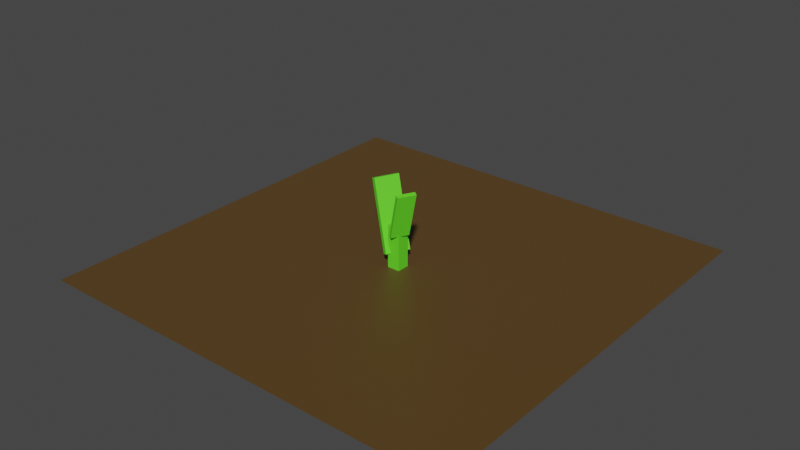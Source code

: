 # Source: Corn0.blend  (saved by Blender 3.4.6; exported with 4.5.12 LTS)
import bpy
from mathutils import Matrix  # noqa: F401  (used for matrix-valued properties, if any)

bpy.ops.wm.read_factory_settings(use_empty=True)
scene = bpy.context.scene
scene.name = 'Scene'

# ---- collections
col_collection = bpy.data.collections.new('Collection'); scene.collection.children.link(col_collection)

# ---- materials (node trees are filled in below, after node groups)
mat_ground = bpy.data.materials.new('Ground')
mat_ground.use_transparent_shadow = False
mat_leaf = bpy.data.materials.new('Leaf')
mat_leaf.use_transparent_shadow = False

# ---- material node trees
mat_ground.use_nodes = True; mat_ground.node_tree.nodes.clear()
_N = mat_ground.node_tree.nodes; _L = mat_ground.node_tree.links
n0 = _N.new('ShaderNodeBsdfPrincipled'); n0.name = 'Principled BSDF'; n0.location = (10, 300)
n0.distribution = 'GGX'
n0.subsurface_method = 'RANDOM_WALK_SKIN'
n0.inputs[0].default_value = (0.0985, 0.0536, 0.01429, 1.0)
n0.inputs[3].default_value = 1.45
n0.inputs[27].default_value = (0.0, 0.0, 0.0, 1.0)
n0.inputs[28].default_value = 1.0
n1 = _N.new('ShaderNodeOutputMaterial'); n1.name = 'Material Output'; n1.location = (300, 300)
_L.new(n0.outputs[0], n1.inputs[0])
n1.is_active_output = True
mat_leaf.use_nodes = True; mat_leaf.node_tree.nodes.clear()
_N = mat_leaf.node_tree.nodes; _L = mat_leaf.node_tree.links
n0 = _N.new('ShaderNodeBsdfPrincipled'); n0.name = 'Principled BSDF'; n0.location = (10, 300)
n0.distribution = 'GGX'
n0.subsurface_method = 'RANDOM_WALK_SKIN'
n0.inputs[0].default_value = (0.1221, 0.8, 0.02309, 1.0)
n0.inputs[3].default_value = 1.45
n0.inputs[27].default_value = (0.0, 0.0, 0.0, 1.0)
n0.inputs[28].default_value = 1.0
n1 = _N.new('ShaderNodeOutputMaterial'); n1.name = 'Material Output'; n1.location = (300, 300)
_L.new(n0.outputs[0], n1.inputs[0])
n1.is_active_output = True

# ---- world
world_world = bpy.data.worlds.new('World'); scene.world = world_world
world_world.use_nodes = True; world_world.node_tree.nodes.clear()
_N = world_world.node_tree.nodes; _L = world_world.node_tree.links
n0 = _N.new('ShaderNodeOutputWorld'); n0.name = 'World Output'; n0.location = (300, 300)
n1 = _N.new('ShaderNodeBackground'); n1.name = 'Background'; n1.location = (10, 300)
n1.inputs[0].default_value = (0.05088, 0.05088, 0.05088, 1.0)
_L.new(n1.outputs[0], n0.inputs[0])
n0.is_active_output = True
world_world.color = (0.05088, 0.05088, 0.05088)
world_world.use_sun_shadow = False
world_world.sun_shadow_jitter_overblur = 0.0

# ---- meshes
me_plane = bpy.data.meshes.new('Plane')
me_plane.from_pydata([(-1.0, -1.0, 0.0), (1.0, -1.0, 0.0), (-1.0, 1.0, 0.0), (1.0, 1.0, 0.0)], [], [(0, 1, 3, 2)])
_uv = me_plane.uv_layers.new(name='UVMap')
_uv.uv.foreach_set('vector', [0.0, 0.0, 1.0, 0.0, 1.0, 1.0, 0.0, 1.0])
me_plane.materials.append(mat_ground)
me_plane.update()
me_cube = bpy.data.meshes.new('Cube')
me_cube.from_pydata([(-1.0, -1.0, -1.0), (-1.0, -1.0, 1.0), (-1.0, 1.0, -1.0), (-1.0, 1.0, 1.0), (1.0, -1.0, -1.0), (1.0, -1.0, 1.0), (1.0, 1.0, -1.0), (1.0, 1.0, 1.0)], [], [(0, 1, 3, 2), (2, 3, 7, 6), (6, 7, 5, 4), (4, 5, 1, 0), (2, 6, 4, 0), (7, 3, 1, 5)])
_uv = me_cube.uv_layers.new(name='UVMap')
_uv.uv.foreach_set('vector', [0.375, 0.0, 0.625, 0.0, 0.625, 0.25, 0.375, 0.25, 0.375, 0.25, 0.625, 0.25, 0.625, 0.5, 0.375, 0.5, 0.375, 0.5, 0.625, 0.5, 0.625, 0.75, 0.375, 0.75, 0.375, 0.75, 0.625, 0.75, 0.625, 1.0, 0.375, 1.0, 0.125, 0.5, 0.375, 0.5, 0.375, 0.75, 0.125, 0.75, 0.625, 0.5, 0.875, 0.5, 0.875, 0.75, 0.625, 0.75])
me_cube.materials.append(mat_leaf)
me_cube.update()
me_cube_001 = bpy.data.meshes.new('Cube.001')
me_cube_001.from_pydata([(-1.0, -1.0, -1.0), (-1.0, -1.0, 1.0), (-1.0, 1.0, -1.0), (-1.0, 1.0, 1.0), (1.0, -1.0, -1.0), (1.0, -1.0, 1.0), (1.0, 1.0, -1.0), (1.0, 1.0, 1.0)], [], [(0, 1, 3, 2), (2, 3, 7, 6), (6, 7, 5, 4), (4, 5, 1, 0), (2, 6, 4, 0), (7, 3, 1, 5)])
_uv = me_cube_001.uv_layers.new(name='UVMap')
_uv.uv.foreach_set('vector', [0.375, 0.0, 0.625, 0.0, 0.625, 0.25, 0.375, 0.25, 0.375, 0.25, 0.625, 0.25, 0.625, 0.5, 0.375, 0.5, 0.375, 0.5, 0.625, 0.5, 0.625, 0.75, 0.375, 0.75, 0.375, 0.75, 0.625, 0.75, 0.625, 1.0, 0.375, 1.0, 0.125, 0.5, 0.375, 0.5, 0.375, 0.75, 0.125, 0.75, 0.625, 0.5, 0.875, 0.5, 0.875, 0.75, 0.625, 0.75])
me_cube_001.materials.append(mat_leaf)
me_cube_001.update()
me_cube_002 = bpy.data.meshes.new('Cube.002')
me_cube_002.from_pydata([(-1.0, -1.0, -1.0), (-1.0, -1.0, 1.0), (-1.0, 1.0, -1.0), (-1.0, 1.0, 1.0), (1.0, -1.0, -1.0), (1.0, -1.0, 1.0), (1.0, 1.0, -1.0), (1.0, 1.0, 1.0)], [], [(0, 1, 3, 2), (2, 3, 7, 6), (6, 7, 5, 4), (4, 5, 1, 0), (2, 6, 4, 0), (7, 3, 1, 5)])
_uv = me_cube_002.uv_layers.new(name='UVMap')
_uv.uv.foreach_set('vector', [0.375, 0.0, 0.625, 0.0, 0.625, 0.25, 0.375, 0.25, 0.375, 0.25, 0.625, 0.25, 0.625, 0.5, 0.375, 0.5, 0.375, 0.5, 0.625, 0.5, 0.625, 0.75, 0.375, 0.75, 0.375, 0.75, 0.625, 0.75, 0.625, 1.0, 0.375, 1.0, 0.125, 0.5, 0.375, 0.5, 0.375, 0.75, 0.125, 0.75, 0.625, 0.5, 0.875, 0.5, 0.875, 0.75, 0.625, 0.75])
me_cube_002.materials.append(mat_leaf)
me_cube_002.update()

# ---- objects
ob_ground = bpy.data.objects.new('Ground', me_plane)
ob_stem = bpy.data.objects.new('Stem', me_cube)
ob_cube = bpy.data.objects.new('Cube', me_cube_001)
ob_cube_001 = bpy.data.objects.new('Cube.001', me_cube_002)

# ---- transforms, parenting, visibility, modifiers, constraints
ob_ground.location = (0.0, 0.0, 0.0)
ob_stem.location = (-0.0001264, -0.01373, 0.09947)
ob_stem.scale = (0.02944, 0.02944, 0.09947)
ob_cube.location = (-0.06112, 0.01654, 0.2184)
ob_cube.rotation_euler = (0.0, 1.217, -0.4407)
ob_cube.scale = (0.1634, 0.05604, 0.01237)
ob_cube_001.location = (0.05491, -0.04878, 0.2716)
ob_cube_001.rotation_euler = (3.128e-07, 1.243, 2.657)
ob_cube_001.scale = (0.1142, 0.04145, 0.00865)

# ---- collection membership
col_collection.objects.link(ob_ground)
col_collection.objects.link(ob_stem)
col_collection.objects.link(ob_cube)
col_collection.objects.link(ob_cube_001)

# ---- scene / render settings (as saved in the file)
scene.frame_start = 1; scene.frame_end = 250; scene.frame_set(1)
scene.render.engine = 'BLENDER_EEVEE_NEXT'
scene.cycles.sampling_pattern = 'TABULATED_SOBOL'
scene.cycles.use_light_tree = False
scene.view_settings.view_transform = 'Filmic'
bpy.context.view_layer.update()

# ---- added for rendering (the .blend has no active camera and no usable light): camera, sun
cam_auto = bpy.data.cameras.new('AutoCamera')
cam_auto.lens = 50.0
cam_auto.sensor_width = 36.0
cam_auto.clip_end = 1000.0
ob_auto_camera = bpy.data.objects.new('AutoCamera', cam_auto)
scene.collection.objects.link(ob_auto_camera)
ob_auto_camera.location = (2.64075, -3.1689, 2.30385)
ob_auto_camera.rotation_euler = (1.09748, -7.21219e-08, 0.694738)
scene.camera = ob_auto_camera
light_auto_sun = bpy.data.lights.new('AutoSun', 'SUN')
light_auto_sun.energy = 3.0
light_auto_sun.angle = 0.0523599
ob_auto_sun = bpy.data.objects.new('AutoSun', light_auto_sun)
scene.collection.objects.link(ob_auto_sun)
ob_auto_sun.rotation_euler = (0.872665, 0.174533, 0.523599)
bpy.context.view_layer.update()
